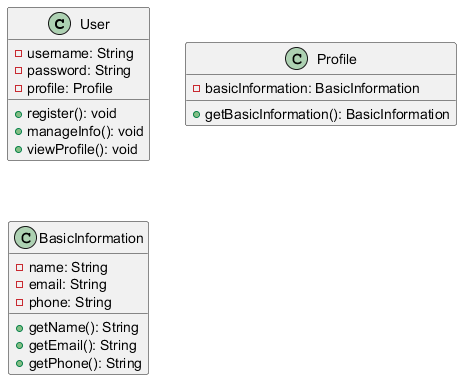

The diagram above was rendered by PlantUML. Its source (embedded in the PNG):
@startuml
   class User {
       - username: String
       - password: String
       - profile: Profile

       + register(): void
       + manageInfo(): void
       + viewProfile(): void
   }

   class Profile {
       - basicInformation: BasicInformation

       + getBasicInformation(): BasicInformation
   }

   class BasicInformation {
       - name: String
       - email: String
       - phone: String

       + getName(): String
       + getEmail(): String
       + getPhone(): String
   }
   @enduml